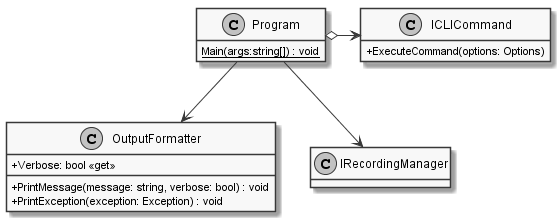

The diagram above was rendered by PlantUML. Its source (embedded in the PNG):
@startuml Program
skinparam monochrome true
skinparam classAttributeIconSize 0
hide empty fields

class Program {
    {static} Main(args:string[]) : void
}

class ICLICommand {
    + ExecuteCommand(options: Options)
}

class OutputFormatter {
    + Verbose: bool <<get>>

    + PrintMessage(message: string, verbose: bool) : void
    + PrintException(exception: Exception) : void
}

Program o-> ICLICommand
Program --> OutputFormatter
Program --> IRecordingManager
@enduml